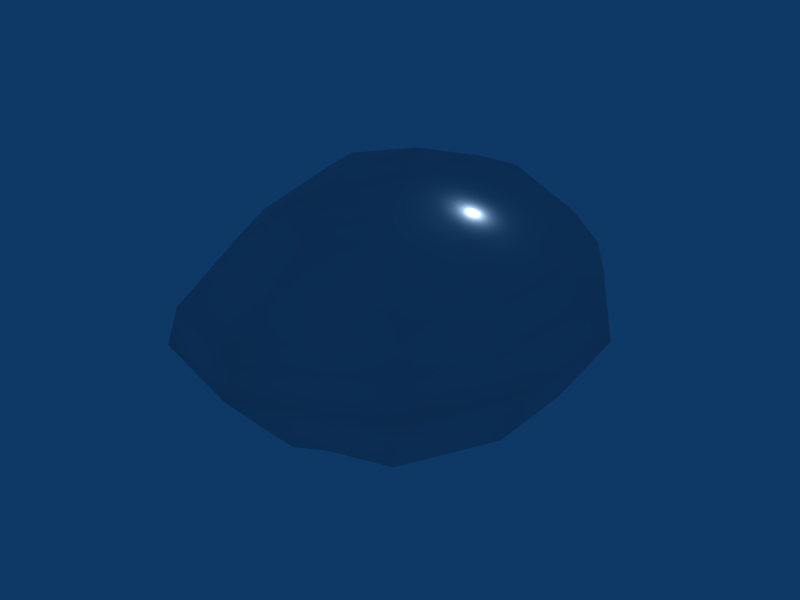 # Source: blob.blend  (saved by Blender 2.49.0; exported with 4.5.12 LTS)
import bpy
from mathutils import Matrix  # noqa: F401  (used for matrix-valued properties, if any)

bpy.ops.wm.read_factory_settings(use_empty=True)
scene = bpy.context.scene
scene.name = 'Scene'

# ---- collections
col_collection_1 = bpy.data.collections.new('Collection 1'); scene.collection.children.link(col_collection_1)

# ---- world
world_world = bpy.data.worlds.new('World'); scene.world = world_world
world_world.color = (0.05656, 0.2208, 0.4)
world_world.use_sun_shadow = False
world_world.sun_shadow_jitter_overblur = 0.0
world_world.cycles.sampling_method = 'MANUAL'
world_world.cycles.sample_map_resolution = 256

# ---- lights
light_spot = bpy.data.lights.new('Spot', 'POINT')
light_spot.transmission_factor = 0.0
light_spot.cutoff_distance = 30.0
light_spot.energy = 100.0
light_spot.shadow_buffer_clip_start = 1.001
light_spot.shadow_soft_size = 1.0
light_spot.shadow_maximum_resolution = 0.006
light_spot.use_absolute_resolution = True
light_spot.cycles.use_multiple_importance_sampling = False

# ---- meshes
me_mesh_007 = bpy.data.meshes.new('Mesh.007')
me_mesh_007.from_pydata([(0.1772, 0.2186, -6.545), (1.943, -2.135, -6.221), (0.1772, -2.888, -6.221), (3.629, -4.865, -5.897), (0.1772, -5.9, -5.897), (4.913, -6.465, -3.9), (0.1772, -8.16, -4.494), (5.796, -7.501, -1.956), (0.1772, -9.854, -2.604), (6.759, -8.442, -0.2829), (0.1772, -12.02, -0.121), (6.438, -8.16, 1.607), (0.1772, -11.64, 1.768), (5.716, -6.842, 3.442), (0.1772, -8.254, 4.414), (3.629, -4.488, 5.169), (0.1772, -5.9, 5.817), (1.943, -2.323, 5.979), (0.1772, -2.888, 5.979), (0.1772, 0.2186, 6.897), (2.987, -0.8169, 5.979), (5.716, -1.57, 5.061), (7.883, -2.135, 3.604), (9.087, -2.7, 1.768), (9.729, -2.888, -0.121), (9.087, -2.7, -1.956), (7.883, -2.135, -3.9), (5.716, -1.57, -5.249), (2.987, -0.8169, -6.221), (2.987, 1.066, -6.221), (5.716, 1.913, -5.249), (7.883, 2.666, -3.9), (9.087, 2.949, -1.956), (10.21, 3.231, -0.121), (9.729, 3.137, 1.876), (7.883, 2.572, 3.604), (5.716, 1.913, 5.061), (2.987, 1.066, 5.979), (1.943, 2.666, 5.979), (3.629, 4.831, 5.169), (4.753, 8.314, 3.442), (5.716, 9.35, 1.607), (5.957, 9.821, -0.121), (5.716, 7.844, -1.956), (4.913, 6.714, -3.9), (3.629, 4.831, -5.249), (1.943, 2.572, -6.221), (0.1772, 3.513, -6.869), (0.1772, 5.867, -5.249), (0.1772, 8.314, -3.9), (0.1772, 9.632, -1.956), (0.0167, 11.99, -0.121), (0.0167, 11.42, 2.524), (0.0167, 9.915, 4.414), (-0.06357, 6.714, 5.817), (0.1772, 3.137, 6.141), (-1.508, 2.666, 5.979), (-3.515, 5.49, 5.817), (-4.799, 7.279, 4.414), (-5.281, 8.126, 2.524), (-5.602, 8.126, -0.121), (-5.281, 7.844, -1.956), (-4.478, 6.62, -3.9), (-3.034, 5.208, -5.897), (-1.508, 2.949, -6.869), (-2.632, 1.442, -6.869), (-5.281, 2.195, -5.897), (-7.448, 2.572, -3.9), (-8.733, 2.949, -1.956), (-10.26, 3.137, -0.121), (-8.973, 3.513, 2.524), (-7.769, 3.231, 4.414), (-5.602, 2.666, 5.817), (-2.793, 0.8776, 6.627), (-2.793, -0.8169, 6.627), (-5.281, -1.57, 5.169), (-7.448, -2.135, 3.604), (-8.733, -2.7, 1.876), (-10.26, -2.888, -0.121), (-8.733, -2.7, -1.956), (-7.448, -2.323, -3.9), (-5.281, -1.57, -5.249), (-2.632, -0.4403, -6.869), (-1.508, -2.323, -6.221), (-3.194, -4.488, -5.249), (-4.478, -6.465, -3.9), (-5.442, -7.501, -1.956), (-5.602, -10.32, -0.121), (-5.281, -9.854, 1.768), (-4.478, -6.559, 4.414), (-3.194, -4.865, 5.817), (-1.669, -2.323, 6.627)], [], [(0, 1, 2), (2, 1, 3), (2, 3, 4), (4, 3, 5), (4, 5, 6), (6, 5, 7), (6, 7, 8), (8, 7, 9), (8, 9, 10), (10, 9, 11), (10, 11, 12), (12, 11, 13), (12, 13, 14), (14, 13, 15), (14, 15, 16), (17, 18, 16), (17, 16, 15), (18, 17, 19), (17, 20, 19), (15, 21, 20), (15, 20, 17), (13, 22, 21), (13, 21, 15), (11, 23, 22), (11, 22, 13), (9, 24, 23), (9, 23, 11), (7, 25, 24), (7, 24, 9), (5, 26, 25), (5, 25, 7), (3, 27, 26), (3, 26, 5), (1, 28, 27), (1, 27, 3), (0, 28, 1), (0, 29, 28), (28, 29, 30), (28, 30, 27), (27, 30, 31), (27, 31, 26), (26, 31, 32), (26, 32, 25), (25, 32, 33), (25, 33, 24), (24, 33, 34), (24, 34, 23), (23, 34, 35), (23, 35, 22), (22, 35, 36), (22, 36, 21), (21, 36, 37), (21, 37, 20), (20, 37, 19), (37, 38, 19), (36, 39, 38), (36, 38, 37), (35, 40, 39), (35, 39, 36), (34, 41, 40), (34, 40, 35), (33, 42, 41), (33, 41, 34), (32, 43, 42), (32, 42, 33), (31, 44, 43), (31, 43, 32), (30, 45, 44), (30, 44, 31), (29, 46, 45), (29, 45, 30), (0, 46, 29), (0, 47, 46), (46, 47, 48), (46, 48, 45), (45, 48, 49), (45, 49, 44), (44, 49, 50), (44, 50, 43), (43, 50, 51), (43, 51, 42), (42, 51, 52), (42, 52, 41), (41, 52, 53), (41, 53, 40), (40, 53, 54), (40, 54, 39), (39, 54, 55), (39, 55, 38), (38, 55, 19), (55, 56, 19), (54, 57, 56), (54, 56, 55), (53, 58, 57), (53, 57, 54), (52, 59, 58), (52, 58, 53), (51, 60, 59), (51, 59, 52), (50, 61, 60), (50, 60, 51), (49, 62, 61), (49, 61, 50), (48, 63, 62), (48, 62, 49), (47, 64, 63), (47, 63, 48), (0, 64, 47), (0, 65, 64), (64, 65, 66), (64, 66, 63), (63, 66, 67), (63, 67, 62), (62, 67, 68), (62, 68, 61), (61, 68, 69), (61, 69, 60), (60, 69, 70), (60, 70, 59), (59, 70, 71), (59, 71, 58), (58, 71, 72), (58, 72, 57), (57, 72, 73), (57, 73, 56), (56, 73, 19), (73, 74, 19), (72, 75, 74), (72, 74, 73), (71, 76, 75), (71, 75, 72), (70, 77, 76), (70, 76, 71), (69, 78, 77), (69, 77, 70), (68, 79, 78), (68, 78, 69), (67, 80, 79), (67, 79, 68), (66, 81, 80), (66, 80, 67), (65, 82, 81), (65, 81, 66), (0, 82, 65), (0, 83, 82), (82, 83, 84), (82, 84, 81), (81, 84, 85), (81, 85, 80), (80, 85, 86), (80, 86, 79), (79, 86, 87), (79, 87, 78), (78, 87, 88), (78, 88, 77), (77, 88, 89), (77, 89, 76), (76, 89, 90), (76, 90, 75), (75, 90, 91), (75, 91, 74), (74, 91, 19), (91, 18, 19), (18, 91, 90), (18, 90, 16), (89, 14, 16), (89, 16, 90), (88, 12, 14), (88, 14, 89), (87, 10, 12), (87, 12, 88), (86, 8, 10), (86, 10, 87), (85, 6, 8), (85, 8, 86), (84, 4, 6), (84, 6, 85), (83, 2, 4), (83, 4, 84), (0, 2, 83)])
me_mesh_007.polygons.foreach_set('use_smooth', [True] * 180)
_uv = me_mesh_007.uv_layers.new(name='UVTex')
_uv.uv.foreach_set('vector', [0.4941, 0.4961, 0.5801, 0.4336, 0.6016, 0.4961, 0.6016, 0.4961, 0.5801, 0.4336, 0.666, 0.375, 0.6016, 0.4961, 0.666, 0.375, 0.7051, 0.4941, 0.7051, 0.4941, 0.666, 0.375, 0.7188, 0.332, 0.7051, 0.4941, 0.7188, 0.332, 0.7812, 0.4941, 0.7812, 0.4941, 0.7188, 0.332, 0.7598, 0.3027, 0.7812, 0.4941, 0.7598, 0.3027, 0.8398, 0.4922, 0.8398, 0.4922, 0.7598, 0.3027, 0.8613, 0.2129, 0.8398, 0.4922, 0.8613, 0.2129, 0.9824, 0.5, 0.9824, 0.5, 0.8613, 0.2129, 0.7793, 0.2773, 0.9824, 0.5, 0.7793, 0.2773, 0.9043, 0.4961, 0.9043, 0.4961, 0.7793, 0.2773, 0.7402, 0.3066, 0.9043, 0.4961, 0.7402, 0.3066, 0.7832, 0.498, 0.7832, 0.498, 0.7402, 0.3066, 0.6582, 0.377, 0.7832, 0.498, 0.6582, 0.377, 0.707, 0.498, 0.5801, 0.4336, 0.6016, 0.4961, 0.707, 0.498, 0.5801, 0.4336, 0.707, 0.498, 0.6582, 0.377, 0.6016, 0.4961, 0.5801, 0.4336, 0.502, 0.5, 0.5801, 0.4336, 0.5273, 0.3945, 0.502, 0.5, 0.6582, 0.377, 0.5566, 0.3027, 0.5273, 0.3945, 0.6582, 0.377, 0.5273, 0.3945, 0.5801, 0.4336, 0.7402, 0.3066, 0.5801, 0.2305, 0.5566, 0.3027, 0.7402, 0.3066, 0.5566, 0.3027, 0.6582, 0.377, 0.7793, 0.2773, 0.5957, 0.1836, 0.5801, 0.2305, 0.7793, 0.2773, 0.5801, 0.2305, 0.7402, 0.3066, 0.8613, 0.2129, 0.6211, 0.08008, 0.5957, 0.1836, 0.8613, 0.2129, 0.5957, 0.1836, 0.7793, 0.2773, 0.7598, 0.3027, 0.5957, 0.1836, 0.6211, 0.08008, 0.7598, 0.3027, 0.6211, 0.08008, 0.8613, 0.2129, 0.7188, 0.332, 0.5801, 0.2305, 0.5957, 0.1836, 0.7188, 0.332, 0.5957, 0.1836, 0.7598, 0.3027, 0.666, 0.375, 0.5566, 0.3027, 0.5801, 0.2305, 0.666, 0.375, 0.5801, 0.2305, 0.7188, 0.332, 0.5801, 0.4336, 0.5273, 0.3945, 0.5566, 0.3027, 0.5801, 0.4336, 0.5566, 0.3027, 0.666, 0.375, 0.4941, 0.4961, 0.5273, 0.3945, 0.5801, 0.4336, 0.4941, 0.4961, 0.4609, 0.3945, 0.5273, 0.3945, 0.5273, 0.3945, 0.4609, 0.3945, 0.4316, 0.3027, 0.5273, 0.3945, 0.4316, 0.3027, 0.5566, 0.3027, 0.5566, 0.3027, 0.4316, 0.3027, 0.4082, 0.2305, 0.5566, 0.3027, 0.4082, 0.2305, 0.5801, 0.2305, 0.5801, 0.2305, 0.4082, 0.2305, 0.3926, 0.1836, 0.5801, 0.2305, 0.3926, 0.1836, 0.5957, 0.1836, 0.5957, 0.1836, 0.3926, 0.1836, 0.3418, 0.05078, 0.5957, 0.1836, 0.3418, 0.05078, 0.6211, 0.08008, 0.6211, 0.08008, 0.3418, 0.05078, 0.3906, 0.1641, 0.6211, 0.08008, 0.3906, 0.1641, 0.5957, 0.1836, 0.5957, 0.1836, 0.3906, 0.1641, 0.4082, 0.2305, 0.5957, 0.1836, 0.4082, 0.2305, 0.5801, 0.2305, 0.5801, 0.2305, 0.4082, 0.2305, 0.4316, 0.3027, 0.5801, 0.2305, 0.4316, 0.3027, 0.5566, 0.3027, 0.5566, 0.3027, 0.4316, 0.3027, 0.4609, 0.3945, 0.5566, 0.3027, 0.4609, 0.3945, 0.5273, 0.3945, 0.5273, 0.3945, 0.4609, 0.3945, 0.502, 0.5, 0.4609, 0.3945, 0.4082, 0.4336, 0.502, 0.5, 0.4316, 0.3027, 0.3301, 0.377, 0.4082, 0.4336, 0.4316, 0.3027, 0.4082, 0.4336, 0.4609, 0.3945, 0.4082, 0.2305, 0.2129, 0.3359, 0.3301, 0.377, 0.4082, 0.2305, 0.3301, 0.377, 0.4316, 0.3027, 0.3906, 0.1641, 0.1719, 0.3066, 0.2129, 0.3359, 0.3906, 0.1641, 0.2129, 0.3359, 0.4082, 0.2305, 0.3418, 0.05078, 0.08984, 0.2539, 0.1719, 0.3066, 0.3418, 0.05078, 0.1719, 0.3066, 0.3906, 0.1641, 0.3926, 0.1836, 0.2285, 0.3027, 0.08984, 0.2539, 0.3926, 0.1836, 0.08984, 0.2539, 0.3418, 0.05078, 0.4082, 0.2305, 0.2695, 0.332, 0.2285, 0.3027, 0.4082, 0.2305, 0.2285, 0.3027, 0.3926, 0.1836, 0.4316, 0.3027, 0.3301, 0.377, 0.2695, 0.332, 0.4316, 0.3027, 0.2695, 0.332, 0.4082, 0.2305, 0.4609, 0.3945, 0.4082, 0.4336, 0.3301, 0.377, 0.4609, 0.3945, 0.3301, 0.377, 0.4316, 0.3027, 0.4941, 0.4961, 0.4082, 0.4336, 0.4609, 0.3945, 0.4941, 0.4961, 0.377, 0.4941, 0.4082, 0.4336, 0.4082, 0.4336, 0.377, 0.4941, 0.291, 0.4961, 0.4082, 0.4336, 0.291, 0.4961, 0.3301, 0.377, 0.3301, 0.377, 0.291, 0.4961, 0.2148, 0.4961, 0.3301, 0.377, 0.2148, 0.4961, 0.2695, 0.332, 0.2695, 0.332, 0.2148, 0.4961, 0.166, 0.4961, 0.2695, 0.332, 0.166, 0.4961, 0.2285, 0.3027, 0.2285, 0.3027, 0.166, 0.4961, 0.02734, 0.5156, 0.2285, 0.3027, 0.02734, 0.5156, 0.08984, 0.2539, 0.08984, 0.2539, 0.02734, 0.5156, 0.1074, 0.5059, 0.08984, 0.2539, 0.1074, 0.5059, 0.1719, 0.3066, 0.1719, 0.3066, 0.1074, 0.5059, 0.1562, 0.5059, 0.1719, 0.3066, 0.1562, 0.5059, 0.2129, 0.3359, 0.2129, 0.3359, 0.1562, 0.5059, 0.2695, 0.5078, 0.2129, 0.3359, 0.2695, 0.5078, 0.3301, 0.377, 0.3301, 0.377, 0.2695, 0.5078, 0.3887, 0.4961, 0.3301, 0.377, 0.3887, 0.4961, 0.4082, 0.4336, 0.4082, 0.4336, 0.3887, 0.4961, 0.502, 0.5, 0.3887, 0.4961, 0.4082, 0.5586, 0.502, 0.5, 0.2695, 0.5078, 0.3086, 0.627, 0.4082, 0.5586, 0.2695, 0.5078, 0.4082, 0.5586, 0.3887, 0.4961, 0.1562, 0.5059, 0.2461, 0.6719, 0.3086, 0.627, 0.1562, 0.5059, 0.3086, 0.627, 0.2695, 0.5078, 0.1074, 0.5059, 0.2188, 0.6875, 0.2461, 0.6719, 0.1074, 0.5059, 0.2461, 0.6719, 0.1562, 0.5059, 0.02734, 0.5156, 0.1523, 0.7441, 0.2188, 0.6875, 0.02734, 0.5156, 0.2188, 0.6875, 0.1074, 0.5059, 0.166, 0.4961, 0.2285, 0.6895, 0.1523, 0.7441, 0.166, 0.4961, 0.1523, 0.7441, 0.02734, 0.5156, 0.2148, 0.4961, 0.2695, 0.6602, 0.2285, 0.6895, 0.2148, 0.4961, 0.2285, 0.6895, 0.166, 0.4961, 0.291, 0.4961, 0.3203, 0.6133, 0.2695, 0.6602, 0.291, 0.4961, 0.2695, 0.6602, 0.2148, 0.4961, 0.377, 0.4941, 0.3965, 0.5566, 0.3203, 0.6133, 0.377, 0.4941, 0.3203, 0.6133, 0.291, 0.4961, 0.4941, 0.4961, 0.3965, 0.5566, 0.377, 0.4941, 0.4941, 0.4961, 0.4512, 0.5957, 0.3965, 0.5566, 0.3965, 0.5566, 0.4512, 0.5957, 0.4199, 0.6875, 0.3965, 0.5566, 0.4199, 0.6875, 0.3203, 0.6133, 0.3203, 0.6133, 0.4199, 0.6875, 0.4082, 0.7617, 0.3203, 0.6133, 0.4082, 0.7617, 0.2695, 0.6602, 0.2695, 0.6602, 0.4082, 0.7617, 0.3926, 0.8086, 0.2695, 0.6602, 0.3926, 0.8086, 0.2285, 0.6895, 0.2285, 0.6895, 0.3926, 0.8086, 0.3613, 0.9004, 0.2285, 0.6895, 0.3613, 0.9004, 0.1523, 0.7441, 0.1523, 0.7441, 0.3613, 0.9004, 0.3711, 0.8184, 0.1523, 0.7441, 0.3711, 0.8184, 0.2188, 0.6875, 0.2188, 0.6875, 0.3711, 0.8184, 0.3867, 0.7715, 0.2188, 0.6875, 0.3867, 0.7715, 0.2461, 0.6719, 0.2461, 0.6719, 0.3867, 0.7715, 0.4102, 0.6992, 0.2461, 0.6719, 0.4102, 0.6992, 0.3086, 0.627, 0.3086, 0.627, 0.4102, 0.6992, 0.4688, 0.6016, 0.3086, 0.627, 0.4688, 0.6016, 0.4082, 0.5586, 0.4082, 0.5586, 0.4688, 0.6016, 0.502, 0.5, 0.4688, 0.6016, 0.5352, 0.6016, 0.502, 0.5, 0.4102, 0.6992, 0.5566, 0.6895, 0.5352, 0.6016, 0.4102, 0.6992, 0.5352, 0.6016, 0.4688, 0.6016, 0.3867, 0.7715, 0.5801, 0.7617, 0.5566, 0.6895, 0.3867, 0.7715, 0.5566, 0.6895, 0.4102, 0.6992, 0.3711, 0.8184, 0.5957, 0.8086, 0.5801, 0.7617, 0.3711, 0.8184, 0.5801, 0.7617, 0.3867, 0.7715, 0.3613, 0.9004, 0.6328, 0.916, 0.5957, 0.8086, 0.3613, 0.9004, 0.5957, 0.8086, 0.3711, 0.8184, 0.3926, 0.8086, 0.5957, 0.8086, 0.6328, 0.916, 0.3926, 0.8086, 0.6328, 0.916, 0.3613, 0.9004, 0.4082, 0.7617, 0.5801, 0.7617, 0.5957, 0.8086, 0.4082, 0.7617, 0.5957, 0.8086, 0.3926, 0.8086, 0.4199, 0.6875, 0.5566, 0.6895, 0.5801, 0.7617, 0.4199, 0.6875, 0.5801, 0.7617, 0.4082, 0.7617, 0.4512, 0.5957, 0.5156, 0.5957, 0.5566, 0.6895, 0.4512, 0.5957, 0.5566, 0.6895, 0.4199, 0.6875, 0.4941, 0.4961, 0.5156, 0.5957, 0.4512, 0.5957, 0.4941, 0.4961, 0.5801, 0.5586, 0.5156, 0.5957, 0.5156, 0.5957, 0.5801, 0.5586, 0.6582, 0.6152, 0.5156, 0.5957, 0.6582, 0.6152, 0.5566, 0.6895, 0.5566, 0.6895, 0.6582, 0.6152, 0.7188, 0.6602, 0.5566, 0.6895, 0.7188, 0.6602, 0.5801, 0.7617, 0.5801, 0.7617, 0.7188, 0.6602, 0.7598, 0.6895, 0.5801, 0.7617, 0.7598, 0.6895, 0.5957, 0.8086, 0.5957, 0.8086, 0.7598, 0.6895, 0.9297, 0.748, 0.5957, 0.8086, 0.9297, 0.748, 0.6328, 0.916, 0.6328, 0.916, 0.9297, 0.748, 0.8418, 0.6895, 0.6328, 0.916, 0.8418, 0.6895, 0.5957, 0.8086, 0.5957, 0.8086, 0.8418, 0.6895, 0.7305, 0.6621, 0.5957, 0.8086, 0.7305, 0.6621, 0.5801, 0.7617, 0.5801, 0.7617, 0.7305, 0.6621, 0.668, 0.6172, 0.5801, 0.7617, 0.668, 0.6172, 0.5566, 0.6895, 0.5566, 0.6895, 0.668, 0.6172, 0.5879, 0.5625, 0.5566, 0.6895, 0.5879, 0.5625, 0.5352, 0.6016, 0.5352, 0.6016, 0.5879, 0.5625, 0.502, 0.5, 0.5879, 0.5625, 0.6016, 0.4961, 0.502, 0.5, 0.6016, 0.4961, 0.5879, 0.5625, 0.668, 0.6172, 0.6016, 0.4961, 0.668, 0.6172, 0.707, 0.498, 0.7305, 0.6621, 0.7832, 0.498, 0.707, 0.498, 0.7305, 0.6621, 0.707, 0.498, 0.668, 0.6172, 0.8418, 0.6895, 0.9043, 0.4961, 0.7832, 0.498, 0.8418, 0.6895, 0.7832, 0.498, 0.7305, 0.6621, 0.9297, 0.748, 0.9824, 0.5, 0.9043, 0.4961, 0.9297, 0.748, 0.9043, 0.4961, 0.8418, 0.6895, 0.7598, 0.6895, 0.8398, 0.4922, 0.9824, 0.5, 0.7598, 0.6895, 0.9824, 0.5, 0.9297, 0.748, 0.7188, 0.6602, 0.7812, 0.4941, 0.8398, 0.4922, 0.7188, 0.6602, 0.8398, 0.4922, 0.7598, 0.6895, 0.6582, 0.6152, 0.7051, 0.4941, 0.7812, 0.4941, 0.6582, 0.6152, 0.7812, 0.4941, 0.7188, 0.6602, 0.5801, 0.5586, 0.6016, 0.4961, 0.7051, 0.4941, 0.5801, 0.5586, 0.7051, 0.4941, 0.6582, 0.6152, 0.4941, 0.4961, 0.6016, 0.4961, 0.5801, 0.5586])
me_mesh_007.use_remesh_preserve_volume = False
me_mesh_007.use_remesh_preserve_attributes = False
me_mesh_007.use_mirror_vertex_groups = False
me_mesh_007.update()
arm_armature_001 = bpy.data.armatures.new('Armature.001')  # bones are not reproduced

# ---- objects
ob_armature = bpy.data.objects.new('Armature', arm_armature_001)
ob_mesh_007 = bpy.data.objects.new('Mesh.007', me_mesh_007)
ob_lamp = bpy.data.objects.new('Lamp', light_spot)

# ---- transforms, parenting, visibility, modifiers, constraints
ob_armature.location = (-0.04249, -0.06249, 0.1483)
ob_armature.scale = (8.783, 8.783, 8.783)
ob_armature.lock_rotations_4d = False
ob_armature.empty_display_type = 'ARROWS'
ob_armature.show_in_front = True
ob_armature.lineart.crease_threshold = 0.0
ob_mesh_007.location = (0.0642, 0.5006, 0.1467)
ob_mesh_007.lock_rotations_4d = False
ob_mesh_007.empty_display_type = 'ARROWS'
ob_mesh_007.lineart.crease_threshold = 0.0
_vg = ob_mesh_007.vertex_groups.new(name='Bone')
_vg.add([0, 1, 2, 3, 4, 5, 6, 7, 8, 9, 10, 11, 12, 13, 14, 15, 16, 17, 18, 19, 20, 21, 22, 23, 24, 25, 26, 27, 28, 29, 30, 31, 32, 33, 34, 35, 36, 37, 38, 39, 40, 41, 42, 43, 44, 45, 46, 47, 48, 49, 50, 51, 52, 53, 54, 55, 56, 57, 58, 59, 60, 61, 62, 63, 64, 65, 66, 67, 68, 69, 70, 71, 72, 73, 74, 75, 76, 77, 78, 79, 80, 81, 82, 83, 84, 85, 86, 87, 88, 89, 90, 91], 1.0, 'REPLACE')
_vg = ob_mesh_007.vertex_groups.new(name='Bone.003')
_vg.add([15, 16, 17, 18, 90, 91], 1.0, 'REPLACE')
_vg = ob_mesh_007.vertex_groups.new(name='Bone.005')
_vg.add([69, 70, 71, 75, 76, 77], 1.0, 'REPLACE')
_vg = ob_mesh_007.vertex_groups.new(name='Bone.002')
_vg.add([10, 12, 86, 87, 88], 1.0, 'REPLACE')
_vg = ob_mesh_007.vertex_groups.new(name='Bone.001')
_vg.add([41, 42, 43, 44, 49, 50, 51, 52, 53, 60, 61, 69], 1.0, 'REPLACE')
_vg = ob_mesh_007.vertex_groups.new(name='Bone.010')
_vg.add([1, 2, 28, 29, 30, 31, 32, 43, 44, 45], 1.0, 'REPLACE')
_vg = ob_mesh_007.vertex_groups.new(name='Bone.008')
_vg.add([0, 1, 2, 3, 5, 28, 29, 46, 65], 1.0, 'REPLACE')
_vg = ob_mesh_007.vertex_groups.new(name='Bone.009')
_vg.add([59, 60, 61, 62, 63, 66, 68], 1.0, 'REPLACE')
_vg = ob_mesh_007.vertex_groups.new(name='Bone.007')
_vg.add([78, 79, 80, 81, 85, 86, 87], 1.0, 'REPLACE')
_vg = ob_mesh_007.vertex_groups.new(name='Bone.004')
_vg.add([19, 20, 37, 38, 54, 55, 56, 73, 74], 1.0, 'REPLACE')
_vg = ob_mesh_007.vertex_groups.new(name='Bone.006')
_vg.add([15, 20, 21, 22, 23, 24, 33, 34, 35, 36, 37], 1.0, 'REPLACE')
_m = ob_mesh_007.modifiers.new('Armature', 'ARMATURE')
_m.object = ob_armature
ob_lamp.location = (4.076, 1.005, 5.904)
ob_lamp.rotation_euler = (0.6503, 0.05522, 1.866)
ob_lamp.lock_rotations_4d = False
ob_lamp.empty_display_type = 'ARROWS'
ob_lamp.color = (0.0, 0.0, 0.0, 0.0)
ob_lamp.lineart.crease_threshold = 0.0

# ---- collection membership
col_collection_1.objects.link(ob_armature)
col_collection_1.objects.link(ob_mesh_007)
col_collection_1.objects.link(ob_lamp)

# ---- scene / render settings (as saved in the file)
scene.frame_start = 1; scene.frame_end = 23; scene.frame_set(23)
scene.render.engine = 'BLENDER_EEVEE_NEXT'
scene.render.image_settings.file_format = 'JPEG'
scene.render.image_settings.color_mode = 'RGB'
scene.render.image_settings.compression = 90
scene.render.resolution_x = 800
scene.render.resolution_y = 600
scene.render.pixel_aspect_x = 100.0
scene.render.pixel_aspect_y = 100.0
scene.render.fps = 25
scene.render.dither_intensity = 0.0
scene.render.use_compositing = False
scene.render.use_sequencer = False
scene.render.bake_margin = 2
scene.render.bake_bias = 0.0
scene.render.use_stamp_time = False
scene.render.use_stamp_date = False
scene.render.use_stamp_frame = False
scene.render.use_stamp_camera = False
scene.render.use_stamp_scene = False
scene.render.use_stamp_filename = False
scene.render.use_stamp_render_time = False
scene.render.stamp_font_size = 0
scene.cycles.use_denoising = False
scene.cycles.samples = 10
scene.cycles.sampling_pattern = 'TABULATED_SOBOL'
scene.cycles.light_sampling_threshold = 0.0
scene.cycles.use_adaptive_sampling = False
scene.cycles.use_light_tree = False
scene.cycles.blur_glossy = 0.0
scene.cycles.volume_bounces = 1
scene.cycles.pixel_filter_type = 'GAUSSIAN'
scene.cycles.sample_clamp_indirect = 0.0
scene.view_settings.view_transform = 'Raw'
bpy.context.view_layer.update()

# ---- added for rendering (the .blend has no active camera): camera
cam_auto = bpy.data.cameras.new('AutoCamera')
cam_auto.lens = 50.0
cam_auto.sensor_width = 36.0
cam_auto.clip_end = 1000.0
ob_auto_camera = bpy.data.objects.new('AutoCamera', cam_auto)
scene.collection.objects.link(ob_auto_camera)
ob_auto_camera.location = (31.939, -37.7839, 25.6795)
ob_auto_camera.rotation_euler = (1.09748, -7.21219e-08, 0.694738)
scene.camera = ob_auto_camera
bpy.context.view_layer.update()
